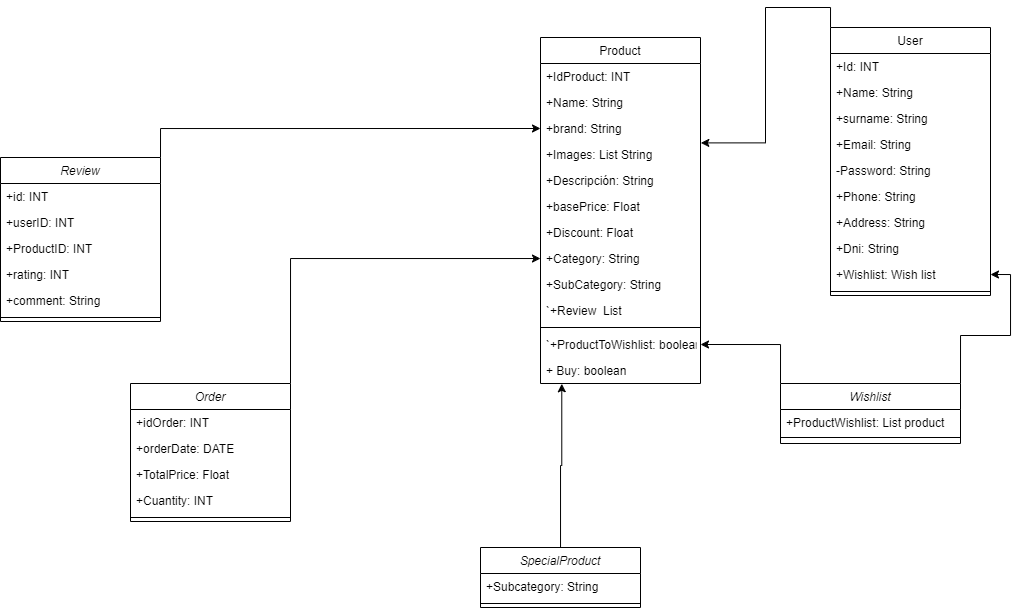

The diagram above was exported from draw.io. Its source (the exported page's mxGraphModel, read from the mxfile embedded in the PNG):
<mxGraphModel dx="2257" dy="772" grid="1" gridSize="10" guides="1" tooltips="1" connect="1" arrows="1" fold="1" page="1" pageScale="1" pageWidth="827" pageHeight="1169" math="0" shadow="0">
  <root>
    <mxCell id="WIyWlLk6GJQsqaUBKTNV-0" />
    <mxCell id="WIyWlLk6GJQsqaUBKTNV-1" parent="WIyWlLk6GJQsqaUBKTNV-0" />
    <mxCell id="hcnZoStc6IVDMgk4vogj-70" style="edgeStyle=orthogonalEdgeStyle;rounded=0;orthogonalLoop=1;jettySize=auto;html=1;exitX=0;exitY=0;exitDx=0;exitDy=0;entryX=1.002;entryY=1.054;entryDx=0;entryDy=0;entryPerimeter=0;" edge="1" parent="WIyWlLk6GJQsqaUBKTNV-1" source="zkfFHV4jXpPFQw0GAbJ--17" target="hcnZoStc6IVDMgk4vogj-45">
      <mxGeometry relative="1" as="geometry" />
    </mxCell>
    <mxCell id="zkfFHV4jXpPFQw0GAbJ--17" value="User" style="swimlane;fontStyle=0;align=center;verticalAlign=top;childLayout=stackLayout;horizontal=1;startSize=26;horizontalStack=0;resizeParent=1;resizeLast=0;collapsible=1;marginBottom=0;rounded=0;shadow=0;strokeWidth=1;" parent="WIyWlLk6GJQsqaUBKTNV-1" vertex="1">
      <mxGeometry x="520" y="50" width="160" height="268" as="geometry">
        <mxRectangle x="550" y="140" width="160" height="26" as="alternateBounds" />
      </mxGeometry>
    </mxCell>
    <mxCell id="zkfFHV4jXpPFQw0GAbJ--18" value="+Id: INT" style="text;align=left;verticalAlign=top;spacingLeft=4;spacingRight=4;overflow=hidden;rotatable=0;points=[[0,0.5],[1,0.5]];portConstraint=eastwest;" parent="zkfFHV4jXpPFQw0GAbJ--17" vertex="1">
      <mxGeometry y="26" width="160" height="26" as="geometry" />
    </mxCell>
    <mxCell id="zkfFHV4jXpPFQw0GAbJ--19" value="+Name: String" style="text;align=left;verticalAlign=top;spacingLeft=4;spacingRight=4;overflow=hidden;rotatable=0;points=[[0,0.5],[1,0.5]];portConstraint=eastwest;rounded=0;shadow=0;html=0;" parent="zkfFHV4jXpPFQw0GAbJ--17" vertex="1">
      <mxGeometry y="52" width="160" height="26" as="geometry" />
    </mxCell>
    <mxCell id="zkfFHV4jXpPFQw0GAbJ--20" value="+surname: String" style="text;align=left;verticalAlign=top;spacingLeft=4;spacingRight=4;overflow=hidden;rotatable=0;points=[[0,0.5],[1,0.5]];portConstraint=eastwest;rounded=0;shadow=0;html=0;" parent="zkfFHV4jXpPFQw0GAbJ--17" vertex="1">
      <mxGeometry y="78" width="160" height="26" as="geometry" />
    </mxCell>
    <mxCell id="zkfFHV4jXpPFQw0GAbJ--21" value="+Email: String" style="text;align=left;verticalAlign=top;spacingLeft=4;spacingRight=4;overflow=hidden;rotatable=0;points=[[0,0.5],[1,0.5]];portConstraint=eastwest;rounded=0;shadow=0;html=0;" parent="zkfFHV4jXpPFQw0GAbJ--17" vertex="1">
      <mxGeometry y="104" width="160" height="26" as="geometry" />
    </mxCell>
    <mxCell id="zkfFHV4jXpPFQw0GAbJ--22" value="-Password: String" style="text;align=left;verticalAlign=top;spacingLeft=4;spacingRight=4;overflow=hidden;rotatable=0;points=[[0,0.5],[1,0.5]];portConstraint=eastwest;rounded=0;shadow=0;html=0;" parent="zkfFHV4jXpPFQw0GAbJ--17" vertex="1">
      <mxGeometry y="130" width="160" height="26" as="geometry" />
    </mxCell>
    <mxCell id="et5akZZ5OCi1xz6VT9xQ-0" value="+Phone: String" style="text;align=left;verticalAlign=top;spacingLeft=4;spacingRight=4;overflow=hidden;rotatable=0;points=[[0,0.5],[1,0.5]];portConstraint=eastwest;rounded=0;shadow=0;html=0;" parent="zkfFHV4jXpPFQw0GAbJ--17" vertex="1">
      <mxGeometry y="156" width="160" height="26" as="geometry" />
    </mxCell>
    <mxCell id="et5akZZ5OCi1xz6VT9xQ-1" value="+Address: String" style="text;align=left;verticalAlign=top;spacingLeft=4;spacingRight=4;overflow=hidden;rotatable=0;points=[[0,0.5],[1,0.5]];portConstraint=eastwest;rounded=0;shadow=0;html=0;" parent="zkfFHV4jXpPFQw0GAbJ--17" vertex="1">
      <mxGeometry y="182" width="160" height="26" as="geometry" />
    </mxCell>
    <mxCell id="et5akZZ5OCi1xz6VT9xQ-2" value="+Dni: String" style="text;align=left;verticalAlign=top;spacingLeft=4;spacingRight=4;overflow=hidden;rotatable=0;points=[[0,0.5],[1,0.5]];portConstraint=eastwest;rounded=0;shadow=0;html=0;" parent="zkfFHV4jXpPFQw0GAbJ--17" vertex="1">
      <mxGeometry y="208" width="160" height="26" as="geometry" />
    </mxCell>
    <mxCell id="hcnZoStc6IVDMgk4vogj-57" value="+Wishlist: Wish list" style="text;align=left;verticalAlign=top;spacingLeft=4;spacingRight=4;overflow=hidden;rotatable=0;points=[[0,0.5],[1,0.5]];portConstraint=eastwest;rounded=0;shadow=0;html=0;" vertex="1" parent="zkfFHV4jXpPFQw0GAbJ--17">
      <mxGeometry y="234" width="160" height="26" as="geometry" />
    </mxCell>
    <mxCell id="zkfFHV4jXpPFQw0GAbJ--23" value="" style="line;html=1;strokeWidth=1;align=left;verticalAlign=middle;spacingTop=-1;spacingLeft=3;spacingRight=3;rotatable=0;labelPosition=right;points=[];portConstraint=eastwest;" parent="zkfFHV4jXpPFQw0GAbJ--17" vertex="1">
      <mxGeometry y="260" width="160" height="8" as="geometry" />
    </mxCell>
    <mxCell id="hcnZoStc6IVDMgk4vogj-69" style="edgeStyle=orthogonalEdgeStyle;rounded=0;orthogonalLoop=1;jettySize=auto;html=1;exitX=1;exitY=0;exitDx=0;exitDy=0;entryX=0;entryY=0.5;entryDx=0;entryDy=0;" edge="1" parent="WIyWlLk6GJQsqaUBKTNV-1" source="hcnZoStc6IVDMgk4vogj-1" target="hcnZoStc6IVDMgk4vogj-45">
      <mxGeometry relative="1" as="geometry" />
    </mxCell>
    <mxCell id="hcnZoStc6IVDMgk4vogj-1" value="Review" style="swimlane;fontStyle=2;align=center;verticalAlign=top;childLayout=stackLayout;horizontal=1;startSize=26;horizontalStack=0;resizeParent=1;resizeLast=0;collapsible=1;marginBottom=0;rounded=0;shadow=0;strokeWidth=1;" vertex="1" parent="WIyWlLk6GJQsqaUBKTNV-1">
      <mxGeometry x="-310" y="180" width="160" height="164" as="geometry">
        <mxRectangle x="230" y="140" width="160" height="26" as="alternateBounds" />
      </mxGeometry>
    </mxCell>
    <mxCell id="hcnZoStc6IVDMgk4vogj-2" value="+id: INT" style="text;align=left;verticalAlign=top;spacingLeft=4;spacingRight=4;overflow=hidden;rotatable=0;points=[[0,0.5],[1,0.5]];portConstraint=eastwest;" vertex="1" parent="hcnZoStc6IVDMgk4vogj-1">
      <mxGeometry y="26" width="160" height="26" as="geometry" />
    </mxCell>
    <mxCell id="hcnZoStc6IVDMgk4vogj-6" value="+userID: INT" style="text;align=left;verticalAlign=top;spacingLeft=4;spacingRight=4;overflow=hidden;rotatable=0;points=[[0,0.5],[1,0.5]];portConstraint=eastwest;rounded=0;shadow=0;html=0;" vertex="1" parent="hcnZoStc6IVDMgk4vogj-1">
      <mxGeometry y="52" width="160" height="26" as="geometry" />
    </mxCell>
    <mxCell id="hcnZoStc6IVDMgk4vogj-7" value="+ProductID: INT" style="text;align=left;verticalAlign=top;spacingLeft=4;spacingRight=4;overflow=hidden;rotatable=0;points=[[0,0.5],[1,0.5]];portConstraint=eastwest;rounded=0;shadow=0;html=0;" vertex="1" parent="hcnZoStc6IVDMgk4vogj-1">
      <mxGeometry y="78" width="160" height="26" as="geometry" />
    </mxCell>
    <mxCell id="hcnZoStc6IVDMgk4vogj-8" value="+rating: INT" style="text;align=left;verticalAlign=top;spacingLeft=4;spacingRight=4;overflow=hidden;rotatable=0;points=[[0,0.5],[1,0.5]];portConstraint=eastwest;rounded=0;shadow=0;html=0;" vertex="1" parent="hcnZoStc6IVDMgk4vogj-1">
      <mxGeometry y="104" width="160" height="26" as="geometry" />
    </mxCell>
    <mxCell id="hcnZoStc6IVDMgk4vogj-9" value="+comment: String" style="text;align=left;verticalAlign=top;spacingLeft=4;spacingRight=4;overflow=hidden;rotatable=0;points=[[0,0.5],[1,0.5]];portConstraint=eastwest;rounded=0;shadow=0;html=0;" vertex="1" parent="hcnZoStc6IVDMgk4vogj-1">
      <mxGeometry y="130" width="160" height="26" as="geometry" />
    </mxCell>
    <mxCell id="hcnZoStc6IVDMgk4vogj-11" value="" style="line;html=1;strokeWidth=1;align=left;verticalAlign=middle;spacingTop=-1;spacingLeft=3;spacingRight=3;rotatable=0;labelPosition=right;points=[];portConstraint=eastwest;" vertex="1" parent="hcnZoStc6IVDMgk4vogj-1">
      <mxGeometry y="156" width="160" height="8" as="geometry" />
    </mxCell>
    <mxCell id="hcnZoStc6IVDMgk4vogj-68" style="edgeStyle=orthogonalEdgeStyle;rounded=0;orthogonalLoop=1;jettySize=auto;html=1;exitX=1;exitY=0;exitDx=0;exitDy=0;" edge="1" parent="WIyWlLk6GJQsqaUBKTNV-1" source="hcnZoStc6IVDMgk4vogj-22" target="hcnZoStc6IVDMgk4vogj-49">
      <mxGeometry relative="1" as="geometry" />
    </mxCell>
    <mxCell id="hcnZoStc6IVDMgk4vogj-22" value="Order" style="swimlane;fontStyle=2;align=center;verticalAlign=top;childLayout=stackLayout;horizontal=1;startSize=26;horizontalStack=0;resizeParent=1;resizeLast=0;collapsible=1;marginBottom=0;rounded=0;shadow=0;strokeWidth=1;" vertex="1" parent="WIyWlLk6GJQsqaUBKTNV-1">
      <mxGeometry x="-180" y="406" width="160" height="138" as="geometry">
        <mxRectangle x="230" y="140" width="160" height="26" as="alternateBounds" />
      </mxGeometry>
    </mxCell>
    <mxCell id="hcnZoStc6IVDMgk4vogj-23" value="+idOrder: INT" style="text;align=left;verticalAlign=top;spacingLeft=4;spacingRight=4;overflow=hidden;rotatable=0;points=[[0,0.5],[1,0.5]];portConstraint=eastwest;" vertex="1" parent="hcnZoStc6IVDMgk4vogj-22">
      <mxGeometry y="26" width="160" height="26" as="geometry" />
    </mxCell>
    <mxCell id="hcnZoStc6IVDMgk4vogj-25" value="+orderDate: DATE" style="text;align=left;verticalAlign=top;spacingLeft=4;spacingRight=4;overflow=hidden;rotatable=0;points=[[0,0.5],[1,0.5]];portConstraint=eastwest;rounded=0;shadow=0;html=0;" vertex="1" parent="hcnZoStc6IVDMgk4vogj-22">
      <mxGeometry y="52" width="160" height="26" as="geometry" />
    </mxCell>
    <mxCell id="hcnZoStc6IVDMgk4vogj-26" value="+TotalPrice: Float" style="text;align=left;verticalAlign=top;spacingLeft=4;spacingRight=4;overflow=hidden;rotatable=0;points=[[0,0.5],[1,0.5]];portConstraint=eastwest;rounded=0;shadow=0;html=0;" vertex="1" parent="hcnZoStc6IVDMgk4vogj-22">
      <mxGeometry y="78" width="160" height="26" as="geometry" />
    </mxCell>
    <mxCell id="hcnZoStc6IVDMgk4vogj-41" value="+Cuantity: INT" style="text;align=left;verticalAlign=top;spacingLeft=4;spacingRight=4;overflow=hidden;rotatable=0;points=[[0,0.5],[1,0.5]];portConstraint=eastwest;rounded=0;shadow=0;html=0;" vertex="1" parent="hcnZoStc6IVDMgk4vogj-22">
      <mxGeometry y="104" width="160" height="26" as="geometry" />
    </mxCell>
    <mxCell id="hcnZoStc6IVDMgk4vogj-28" value="" style="line;html=1;strokeWidth=1;align=left;verticalAlign=middle;spacingTop=-1;spacingLeft=3;spacingRight=3;rotatable=0;labelPosition=right;points=[];portConstraint=eastwest;" vertex="1" parent="hcnZoStc6IVDMgk4vogj-22">
      <mxGeometry y="130" width="160" height="8" as="geometry" />
    </mxCell>
    <mxCell id="hcnZoStc6IVDMgk4vogj-64" style="edgeStyle=orthogonalEdgeStyle;rounded=0;orthogonalLoop=1;jettySize=auto;html=1;entryX=0.133;entryY=1.01;entryDx=0;entryDy=0;entryPerimeter=0;" edge="1" parent="WIyWlLk6GJQsqaUBKTNV-1" source="hcnZoStc6IVDMgk4vogj-32" target="hcnZoStc6IVDMgk4vogj-53">
      <mxGeometry relative="1" as="geometry" />
    </mxCell>
    <mxCell id="hcnZoStc6IVDMgk4vogj-32" value="SpecialProduct" style="swimlane;fontStyle=2;align=center;verticalAlign=top;childLayout=stackLayout;horizontal=1;startSize=26;horizontalStack=0;resizeParent=1;resizeLast=0;collapsible=1;marginBottom=0;rounded=0;shadow=0;strokeWidth=1;" vertex="1" parent="WIyWlLk6GJQsqaUBKTNV-1">
      <mxGeometry x="170" y="570" width="160" height="60" as="geometry">
        <mxRectangle x="230" y="140" width="160" height="26" as="alternateBounds" />
      </mxGeometry>
    </mxCell>
    <mxCell id="hcnZoStc6IVDMgk4vogj-33" value="+Subcategory: String" style="text;align=left;verticalAlign=top;spacingLeft=4;spacingRight=4;overflow=hidden;rotatable=0;points=[[0,0.5],[1,0.5]];portConstraint=eastwest;" vertex="1" parent="hcnZoStc6IVDMgk4vogj-32">
      <mxGeometry y="26" width="160" height="26" as="geometry" />
    </mxCell>
    <mxCell id="hcnZoStc6IVDMgk4vogj-37" value="" style="line;html=1;strokeWidth=1;align=left;verticalAlign=middle;spacingTop=-1;spacingLeft=3;spacingRight=3;rotatable=0;labelPosition=right;points=[];portConstraint=eastwest;" vertex="1" parent="hcnZoStc6IVDMgk4vogj-32">
      <mxGeometry y="52" width="160" height="8" as="geometry" />
    </mxCell>
    <mxCell id="hcnZoStc6IVDMgk4vogj-42" value="Product" style="swimlane;fontStyle=0;align=center;verticalAlign=top;childLayout=stackLayout;horizontal=1;startSize=26;horizontalStack=0;resizeParent=1;resizeLast=0;collapsible=1;marginBottom=0;rounded=0;shadow=0;strokeWidth=1;" vertex="1" parent="WIyWlLk6GJQsqaUBKTNV-1">
      <mxGeometry x="230" y="60" width="160" height="346" as="geometry">
        <mxRectangle x="550" y="140" width="160" height="26" as="alternateBounds" />
      </mxGeometry>
    </mxCell>
    <mxCell id="hcnZoStc6IVDMgk4vogj-43" value="+IdProduct: INT" style="text;align=left;verticalAlign=top;spacingLeft=4;spacingRight=4;overflow=hidden;rotatable=0;points=[[0,0.5],[1,0.5]];portConstraint=eastwest;" vertex="1" parent="hcnZoStc6IVDMgk4vogj-42">
      <mxGeometry y="26" width="160" height="26" as="geometry" />
    </mxCell>
    <mxCell id="hcnZoStc6IVDMgk4vogj-44" value="+Name: String" style="text;align=left;verticalAlign=top;spacingLeft=4;spacingRight=4;overflow=hidden;rotatable=0;points=[[0,0.5],[1,0.5]];portConstraint=eastwest;rounded=0;shadow=0;html=0;" vertex="1" parent="hcnZoStc6IVDMgk4vogj-42">
      <mxGeometry y="52" width="160" height="26" as="geometry" />
    </mxCell>
    <mxCell id="hcnZoStc6IVDMgk4vogj-45" value="+brand: String" style="text;align=left;verticalAlign=top;spacingLeft=4;spacingRight=4;overflow=hidden;rotatable=0;points=[[0,0.5],[1,0.5]];portConstraint=eastwest;rounded=0;shadow=0;html=0;" vertex="1" parent="hcnZoStc6IVDMgk4vogj-42">
      <mxGeometry y="78" width="160" height="26" as="geometry" />
    </mxCell>
    <mxCell id="hcnZoStc6IVDMgk4vogj-46" value="+Images: List String" style="text;align=left;verticalAlign=top;spacingLeft=4;spacingRight=4;overflow=hidden;rotatable=0;points=[[0,0.5],[1,0.5]];portConstraint=eastwest;rounded=0;shadow=0;html=0;" vertex="1" parent="hcnZoStc6IVDMgk4vogj-42">
      <mxGeometry y="104" width="160" height="26" as="geometry" />
    </mxCell>
    <mxCell id="hcnZoStc6IVDMgk4vogj-54" value="+Descripción: String" style="text;align=left;verticalAlign=top;spacingLeft=4;spacingRight=4;overflow=hidden;rotatable=0;points=[[0,0.5],[1,0.5]];portConstraint=eastwest;rounded=0;shadow=0;html=0;" vertex="1" parent="hcnZoStc6IVDMgk4vogj-42">
      <mxGeometry y="130" width="160" height="26" as="geometry" />
    </mxCell>
    <mxCell id="hcnZoStc6IVDMgk4vogj-47" value="+basePrice: Float" style="text;align=left;verticalAlign=top;spacingLeft=4;spacingRight=4;overflow=hidden;rotatable=0;points=[[0,0.5],[1,0.5]];portConstraint=eastwest;rounded=0;shadow=0;html=0;" vertex="1" parent="hcnZoStc6IVDMgk4vogj-42">
      <mxGeometry y="156" width="160" height="26" as="geometry" />
    </mxCell>
    <mxCell id="hcnZoStc6IVDMgk4vogj-48" value="+Discount: Float" style="text;align=left;verticalAlign=top;spacingLeft=4;spacingRight=4;overflow=hidden;rotatable=0;points=[[0,0.5],[1,0.5]];portConstraint=eastwest;rounded=0;shadow=0;html=0;" vertex="1" parent="hcnZoStc6IVDMgk4vogj-42">
      <mxGeometry y="182" width="160" height="26" as="geometry" />
    </mxCell>
    <mxCell id="hcnZoStc6IVDMgk4vogj-49" value="+Category: String" style="text;align=left;verticalAlign=top;spacingLeft=4;spacingRight=4;overflow=hidden;rotatable=0;points=[[0,0.5],[1,0.5]];portConstraint=eastwest;rounded=0;shadow=0;html=0;" vertex="1" parent="hcnZoStc6IVDMgk4vogj-42">
      <mxGeometry y="208" width="160" height="26" as="geometry" />
    </mxCell>
    <mxCell id="hcnZoStc6IVDMgk4vogj-55" value="+SubCategory: String" style="text;align=left;verticalAlign=top;spacingLeft=4;spacingRight=4;overflow=hidden;rotatable=0;points=[[0,0.5],[1,0.5]];portConstraint=eastwest;rounded=0;shadow=0;html=0;" vertex="1" parent="hcnZoStc6IVDMgk4vogj-42">
      <mxGeometry y="234" width="160" height="26" as="geometry" />
    </mxCell>
    <mxCell id="hcnZoStc6IVDMgk4vogj-50" value="`+Review  List" style="text;align=left;verticalAlign=top;spacingLeft=4;spacingRight=4;overflow=hidden;rotatable=0;points=[[0,0.5],[1,0.5]];portConstraint=eastwest;rounded=0;shadow=0;html=0;" vertex="1" parent="hcnZoStc6IVDMgk4vogj-42">
      <mxGeometry y="260" width="160" height="26" as="geometry" />
    </mxCell>
    <mxCell id="hcnZoStc6IVDMgk4vogj-51" value="" style="line;html=1;strokeWidth=1;align=left;verticalAlign=middle;spacingTop=-1;spacingLeft=3;spacingRight=3;rotatable=0;labelPosition=right;points=[];portConstraint=eastwest;" vertex="1" parent="hcnZoStc6IVDMgk4vogj-42">
      <mxGeometry y="286" width="160" height="8" as="geometry" />
    </mxCell>
    <mxCell id="hcnZoStc6IVDMgk4vogj-52" value="`+ProductToWishlist: boolean" style="text;align=left;verticalAlign=top;spacingLeft=4;spacingRight=4;overflow=hidden;rotatable=0;points=[[0,0.5],[1,0.5]];portConstraint=eastwest;" vertex="1" parent="hcnZoStc6IVDMgk4vogj-42">
      <mxGeometry y="294" width="160" height="26" as="geometry" />
    </mxCell>
    <mxCell id="hcnZoStc6IVDMgk4vogj-53" value="+ Buy: boolean" style="text;align=left;verticalAlign=top;spacingLeft=4;spacingRight=4;overflow=hidden;rotatable=0;points=[[0,0.5],[1,0.5]];portConstraint=eastwest;" vertex="1" parent="hcnZoStc6IVDMgk4vogj-42">
      <mxGeometry y="320" width="160" height="26" as="geometry" />
    </mxCell>
    <mxCell id="hcnZoStc6IVDMgk4vogj-65" style="edgeStyle=orthogonalEdgeStyle;rounded=0;orthogonalLoop=1;jettySize=auto;html=1;exitX=0;exitY=0;exitDx=0;exitDy=0;entryX=1;entryY=0.5;entryDx=0;entryDy=0;" edge="1" parent="WIyWlLk6GJQsqaUBKTNV-1" source="hcnZoStc6IVDMgk4vogj-58" target="hcnZoStc6IVDMgk4vogj-52">
      <mxGeometry relative="1" as="geometry" />
    </mxCell>
    <mxCell id="hcnZoStc6IVDMgk4vogj-66" style="edgeStyle=orthogonalEdgeStyle;rounded=0;orthogonalLoop=1;jettySize=auto;html=1;exitX=1;exitY=0;exitDx=0;exitDy=0;entryX=1;entryY=0.5;entryDx=0;entryDy=0;" edge="1" parent="WIyWlLk6GJQsqaUBKTNV-1" source="hcnZoStc6IVDMgk4vogj-58" target="hcnZoStc6IVDMgk4vogj-57">
      <mxGeometry relative="1" as="geometry" />
    </mxCell>
    <mxCell id="hcnZoStc6IVDMgk4vogj-58" value="Wishlist" style="swimlane;fontStyle=2;align=center;verticalAlign=top;childLayout=stackLayout;horizontal=1;startSize=26;horizontalStack=0;resizeParent=1;resizeLast=0;collapsible=1;marginBottom=0;rounded=0;shadow=0;strokeWidth=1;" vertex="1" parent="WIyWlLk6GJQsqaUBKTNV-1">
      <mxGeometry x="470" y="406" width="180" height="60" as="geometry">
        <mxRectangle x="230" y="140" width="160" height="26" as="alternateBounds" />
      </mxGeometry>
    </mxCell>
    <mxCell id="hcnZoStc6IVDMgk4vogj-59" value="+ProductWishlist: List product" style="text;align=left;verticalAlign=top;spacingLeft=4;spacingRight=4;overflow=hidden;rotatable=0;points=[[0,0.5],[1,0.5]];portConstraint=eastwest;" vertex="1" parent="hcnZoStc6IVDMgk4vogj-58">
      <mxGeometry y="26" width="180" height="24" as="geometry" />
    </mxCell>
    <mxCell id="hcnZoStc6IVDMgk4vogj-60" value="" style="line;html=1;strokeWidth=1;align=left;verticalAlign=middle;spacingTop=-1;spacingLeft=3;spacingRight=3;rotatable=0;labelPosition=right;points=[];portConstraint=eastwest;" vertex="1" parent="hcnZoStc6IVDMgk4vogj-58">
      <mxGeometry y="50" width="180" height="8" as="geometry" />
    </mxCell>
  </root>
</mxGraphModel>